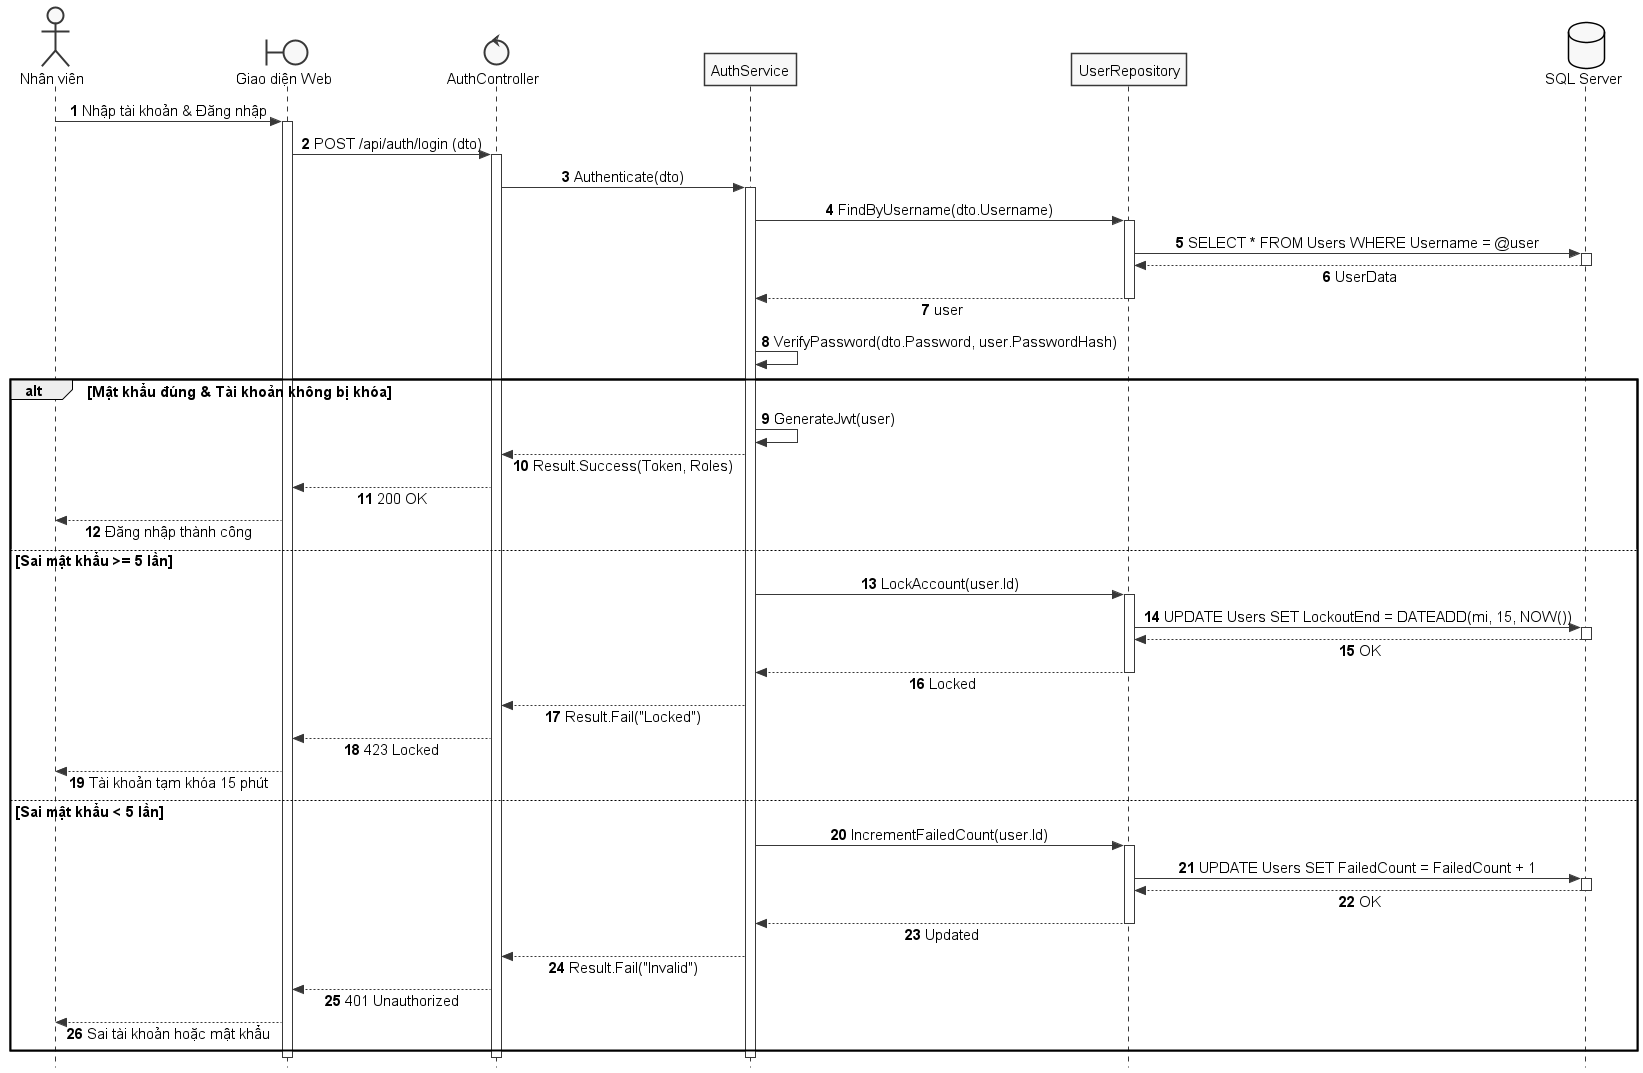

The diagram above was rendered by PlantUML. Its source (embedded in the PNG):
@startuml SD_UC_E5_Staff_Authentication
autonumber
skinparam style strictuml
skinparam monochrome true
skinparam shadowing false
skinparam sequenceMessageAlign center
skinparam responseMessageBelowArrow true
skinparam defaultFontName "Segoe UI", Arial, sans-serif
skinparam defaultFontSize 15

actor "Nhân viên" as Staff
boundary "Giao diện Web" as UI
control "AuthController" as Controller
participant "AuthService" as Service
participant "UserRepository" as Repo
database "SQL Server" as DB

Staff -> UI: Nhập tài khoản & Đăng nhập
activate UI
UI -> Controller: POST /api/auth/login (dto)
activate Controller
Controller -> Service: Authenticate(dto)
activate Service

Service -> Repo: FindByUsername(dto.Username)
activate Repo
Repo -> DB: SELECT * FROM Users WHERE Username = @user
activate DB
DB --> Repo: UserData
deactivate DB
Repo --> Service: user
deactivate Repo

Service -> Service: VerifyPassword(dto.Password, user.PasswordHash)

alt Mật khẩu đúng & Tài khoản không bị khóa
    Service -> Service: GenerateJwt(user)
    Service --> Controller: Result.Success(Token, Roles)
    Controller --> UI: 200 OK
    UI --> Staff: Đăng nhập thành công
else Sai mật khẩu >= 5 lần
    Service -> Repo: LockAccount(user.Id)
    activate Repo
    Repo -> DB: UPDATE Users SET LockoutEnd = DATEADD(mi, 15, NOW())
    activate DB
    DB --> Repo: OK
    deactivate DB
    Repo --> Service: Locked
    deactivate Repo
    Service --> Controller: Result.Fail("Locked")
    Controller --> UI: 423 Locked
    UI --> Staff: Tài khoản tạm khóa 15 phút
else Sai mật khẩu < 5 lần
    Service -> Repo: IncrementFailedCount(user.Id)
    activate Repo
    Repo -> DB: UPDATE Users SET FailedCount = FailedCount + 1
    activate DB
    DB --> Repo: OK
    deactivate DB
    Repo --> Service: Updated
    deactivate Repo
    Service --> Controller: Result.Fail("Invalid")
    Controller --> UI: 401 Unauthorized
    UI --> Staff: Sai tài khoản hoặc mật khẩu
end

deactivate Service
deactivate Controller
deactivate UI
@enduml